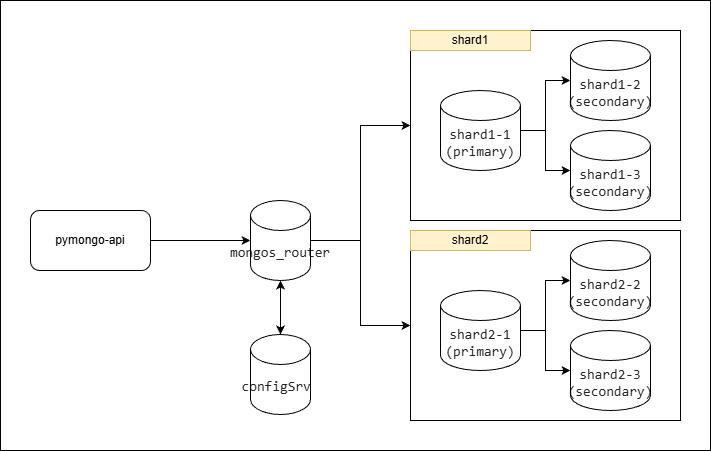

The diagram above was exported from draw.io. Its source (the exported page's mxGraphModel, read from the mxfile embedded in the PNG):
<mxGraphModel dx="2066" dy="1137" grid="1" gridSize="10" guides="1" tooltips="1" connect="1" arrows="1" fold="1" page="1" pageScale="1" pageWidth="1169" pageHeight="827" math="0" shadow="0">
  <root>
    <mxCell id="0" />
    <mxCell id="1" parent="0" />
    <mxCell id="0HeGwAGCP5YsVFZnjVkV-17" value="" style="rounded=0;whiteSpace=wrap;html=1;" vertex="1" parent="1">
      <mxGeometry x="50" y="20" width="710" height="450" as="geometry" />
    </mxCell>
    <mxCell id="0HeGwAGCP5YsVFZnjVkV-1" value="" style="rounded=0;whiteSpace=wrap;html=1;" vertex="1" parent="1">
      <mxGeometry x="460" y="50" width="270" height="190" as="geometry" />
    </mxCell>
    <mxCell id="5HyuEr5D6tnxoLRruOPe-8" value="" style="edgeStyle=orthogonalEdgeStyle;rounded=0;orthogonalLoop=1;jettySize=auto;html=1;startArrow=none;startFill=0;" parent="1" source="zA23MoTUsTF4_91t8viU-3" target="5HyuEr5D6tnxoLRruOPe-4" edge="1">
      <mxGeometry relative="1" as="geometry" />
    </mxCell>
    <mxCell id="zA23MoTUsTF4_91t8viU-3" value="pymongo-api" style="rounded=1;whiteSpace=wrap;html=1;" parent="1" vertex="1">
      <mxGeometry x="80" y="230" width="120" height="60" as="geometry" />
    </mxCell>
    <mxCell id="5HyuEr5D6tnxoLRruOPe-1" value="&lt;span style=&quot;color: rgba(0, 0, 0, 0.85); font-family: Menlo, &amp;quot;Ubuntu Mono&amp;quot;, consolas, source-code-pro, monospace; font-size: 14px; text-align: start; white-space: pre;&quot;&gt;configSrv &lt;/span&gt;" style="shape=cylinder3;whiteSpace=wrap;html=1;boundedLbl=1;backgroundOutline=1;size=15;" parent="1" vertex="1">
      <mxGeometry x="300" y="354" width="60" height="80" as="geometry" />
    </mxCell>
    <mxCell id="0HeGwAGCP5YsVFZnjVkV-13" style="edgeStyle=orthogonalEdgeStyle;rounded=0;orthogonalLoop=1;jettySize=auto;html=1;" edge="1" parent="1" source="5HyuEr5D6tnxoLRruOPe-2" target="0HeGwAGCP5YsVFZnjVkV-3">
      <mxGeometry relative="1" as="geometry" />
    </mxCell>
    <mxCell id="0HeGwAGCP5YsVFZnjVkV-14" style="edgeStyle=orthogonalEdgeStyle;rounded=0;orthogonalLoop=1;jettySize=auto;html=1;" edge="1" parent="1" source="5HyuEr5D6tnxoLRruOPe-2" target="0HeGwAGCP5YsVFZnjVkV-4">
      <mxGeometry relative="1" as="geometry" />
    </mxCell>
    <mxCell id="5HyuEr5D6tnxoLRruOPe-2" value="&lt;span style=&quot;color: rgba(0, 0, 0, 0.85); font-family: Menlo, &amp;quot;Ubuntu Mono&amp;quot;, consolas, source-code-pro, monospace; font-size: 14px; text-align: start; white-space: pre;&quot;&gt;shard1-1&lt;/span&gt;&lt;div style=&quot;text-align: start;&quot;&gt;&lt;font color=&quot;rgba(0, 0, 0, 0.85)&quot; face=&quot;Menlo, Ubuntu Mono, consolas, source-code-pro, monospace&quot;&gt;&lt;span style=&quot;font-size: 14px; white-space: pre;&quot;&gt;(primary)&lt;/span&gt;&lt;/font&gt;&lt;/div&gt;" style="shape=cylinder3;whiteSpace=wrap;html=1;boundedLbl=1;backgroundOutline=1;size=15;" parent="1" vertex="1">
      <mxGeometry x="490" y="110" width="80" height="80" as="geometry" />
    </mxCell>
    <mxCell id="5HyuEr5D6tnxoLRruOPe-7" value="" style="edgeStyle=orthogonalEdgeStyle;rounded=0;orthogonalLoop=1;jettySize=auto;html=1;startArrow=classic;startFill=1;" parent="1" source="5HyuEr5D6tnxoLRruOPe-4" target="5HyuEr5D6tnxoLRruOPe-1" edge="1">
      <mxGeometry relative="1" as="geometry" />
    </mxCell>
    <mxCell id="0HeGwAGCP5YsVFZnjVkV-11" style="edgeStyle=orthogonalEdgeStyle;rounded=0;orthogonalLoop=1;jettySize=auto;html=1;entryX=0;entryY=0.5;entryDx=0;entryDy=0;" edge="1" parent="1" source="5HyuEr5D6tnxoLRruOPe-4" target="0HeGwAGCP5YsVFZnjVkV-1">
      <mxGeometry relative="1" as="geometry" />
    </mxCell>
    <mxCell id="0HeGwAGCP5YsVFZnjVkV-12" style="edgeStyle=orthogonalEdgeStyle;rounded=0;orthogonalLoop=1;jettySize=auto;html=1;entryX=0;entryY=0.5;entryDx=0;entryDy=0;" edge="1" parent="1" source="5HyuEr5D6tnxoLRruOPe-4" target="0HeGwAGCP5YsVFZnjVkV-6">
      <mxGeometry relative="1" as="geometry" />
    </mxCell>
    <mxCell id="5HyuEr5D6tnxoLRruOPe-4" value="&lt;div&gt;&lt;span style=&quot;color: rgba(0, 0, 0, 0.85); font-family: Menlo, &amp;quot;Ubuntu Mono&amp;quot;, consolas, source-code-pro, monospace; font-size: 14px; text-align: start; white-space: pre;&quot;&gt;mongos_router&lt;/span&gt;&lt;/div&gt;" style="shape=cylinder3;whiteSpace=wrap;html=1;boundedLbl=1;backgroundOutline=1;size=15;" parent="1" vertex="1">
      <mxGeometry x="300" y="220" width="60" height="80" as="geometry" />
    </mxCell>
    <mxCell id="0HeGwAGCP5YsVFZnjVkV-2" value="shard1" style="rounded=0;whiteSpace=wrap;html=1;fillColor=#fff2cc;strokeColor=#d6b656;" vertex="1" parent="1">
      <mxGeometry x="460" y="50" width="120" height="20" as="geometry" />
    </mxCell>
    <mxCell id="0HeGwAGCP5YsVFZnjVkV-3" value="&lt;span style=&quot;color: rgba(0, 0, 0, 0.85); font-family: Menlo, &amp;quot;Ubuntu Mono&amp;quot;, consolas, source-code-pro, monospace; font-size: 14px; text-align: start; white-space: pre;&quot;&gt;shard1-2&lt;/span&gt;&lt;div style=&quot;text-align: start;&quot;&gt;&lt;font color=&quot;rgba(0, 0, 0, 0.85)&quot; face=&quot;Menlo, Ubuntu Mono, consolas, source-code-pro, monospace&quot;&gt;&lt;span style=&quot;font-size: 14px; white-space: pre;&quot;&gt;(secondary)&lt;/span&gt;&lt;/font&gt;&lt;/div&gt;" style="shape=cylinder3;whiteSpace=wrap;html=1;boundedLbl=1;backgroundOutline=1;size=15;" vertex="1" parent="1">
      <mxGeometry x="620" y="60" width="80" height="80" as="geometry" />
    </mxCell>
    <mxCell id="0HeGwAGCP5YsVFZnjVkV-4" value="&lt;span style=&quot;color: rgba(0, 0, 0, 0.85); font-family: Menlo, &amp;quot;Ubuntu Mono&amp;quot;, consolas, source-code-pro, monospace; font-size: 14px; text-align: start; white-space: pre;&quot;&gt;shard1-3&lt;/span&gt;&lt;div style=&quot;text-align: start;&quot;&gt;&lt;font color=&quot;rgba(0, 0, 0, 0.85)&quot; face=&quot;Menlo, Ubuntu Mono, consolas, source-code-pro, monospace&quot;&gt;&lt;span style=&quot;font-size: 14px; white-space: pre;&quot;&gt;(secondary)&lt;/span&gt;&lt;/font&gt;&lt;/div&gt;" style="shape=cylinder3;whiteSpace=wrap;html=1;boundedLbl=1;backgroundOutline=1;size=15;" vertex="1" parent="1">
      <mxGeometry x="620" y="150" width="80" height="80" as="geometry" />
    </mxCell>
    <mxCell id="0HeGwAGCP5YsVFZnjVkV-6" value="" style="rounded=0;whiteSpace=wrap;html=1;" vertex="1" parent="1">
      <mxGeometry x="460" y="250" width="270" height="190" as="geometry" />
    </mxCell>
    <mxCell id="0HeGwAGCP5YsVFZnjVkV-15" style="edgeStyle=orthogonalEdgeStyle;rounded=0;orthogonalLoop=1;jettySize=auto;html=1;" edge="1" parent="1" source="0HeGwAGCP5YsVFZnjVkV-7" target="0HeGwAGCP5YsVFZnjVkV-9">
      <mxGeometry relative="1" as="geometry" />
    </mxCell>
    <mxCell id="0HeGwAGCP5YsVFZnjVkV-16" style="edgeStyle=orthogonalEdgeStyle;rounded=0;orthogonalLoop=1;jettySize=auto;html=1;" edge="1" parent="1" source="0HeGwAGCP5YsVFZnjVkV-7" target="0HeGwAGCP5YsVFZnjVkV-10">
      <mxGeometry relative="1" as="geometry" />
    </mxCell>
    <mxCell id="0HeGwAGCP5YsVFZnjVkV-7" value="&lt;span style=&quot;color: rgba(0, 0, 0, 0.85); font-family: Menlo, &amp;quot;Ubuntu Mono&amp;quot;, consolas, source-code-pro, monospace; font-size: 14px; text-align: start; white-space: pre;&quot;&gt;shard2-1&lt;/span&gt;&lt;div style=&quot;text-align: start;&quot;&gt;&lt;font color=&quot;rgba(0, 0, 0, 0.85)&quot; face=&quot;Menlo, Ubuntu Mono, consolas, source-code-pro, monospace&quot;&gt;&lt;span style=&quot;font-size: 14px; white-space: pre;&quot;&gt;(primary)&lt;/span&gt;&lt;/font&gt;&lt;/div&gt;" style="shape=cylinder3;whiteSpace=wrap;html=1;boundedLbl=1;backgroundOutline=1;size=15;" vertex="1" parent="1">
      <mxGeometry x="490" y="310" width="80" height="80" as="geometry" />
    </mxCell>
    <mxCell id="0HeGwAGCP5YsVFZnjVkV-8" value="shard2" style="rounded=0;whiteSpace=wrap;html=1;fillColor=#fff2cc;strokeColor=#d6b656;" vertex="1" parent="1">
      <mxGeometry x="460" y="250" width="120" height="20" as="geometry" />
    </mxCell>
    <mxCell id="0HeGwAGCP5YsVFZnjVkV-9" value="&lt;span style=&quot;color: rgba(0, 0, 0, 0.85); font-family: Menlo, &amp;quot;Ubuntu Mono&amp;quot;, consolas, source-code-pro, monospace; font-size: 14px; text-align: start; white-space: pre;&quot;&gt;shard2-2&lt;/span&gt;&lt;div style=&quot;text-align: start;&quot;&gt;&lt;font color=&quot;rgba(0, 0, 0, 0.85)&quot; face=&quot;Menlo, Ubuntu Mono, consolas, source-code-pro, monospace&quot;&gt;&lt;span style=&quot;font-size: 14px; white-space: pre;&quot;&gt;(secondary)&lt;/span&gt;&lt;/font&gt;&lt;/div&gt;" style="shape=cylinder3;whiteSpace=wrap;html=1;boundedLbl=1;backgroundOutline=1;size=15;" vertex="1" parent="1">
      <mxGeometry x="620" y="260" width="80" height="80" as="geometry" />
    </mxCell>
    <mxCell id="0HeGwAGCP5YsVFZnjVkV-10" value="&lt;span style=&quot;color: rgba(0, 0, 0, 0.85); font-family: Menlo, &amp;quot;Ubuntu Mono&amp;quot;, consolas, source-code-pro, monospace; font-size: 14px; text-align: start; white-space: pre;&quot;&gt;shard2-3&lt;/span&gt;&lt;div style=&quot;text-align: start;&quot;&gt;&lt;font color=&quot;rgba(0, 0, 0, 0.85)&quot; face=&quot;Menlo, Ubuntu Mono, consolas, source-code-pro, monospace&quot;&gt;&lt;span style=&quot;font-size: 14px; white-space: pre;&quot;&gt;(secondary)&lt;/span&gt;&lt;/font&gt;&lt;/div&gt;" style="shape=cylinder3;whiteSpace=wrap;html=1;boundedLbl=1;backgroundOutline=1;size=15;" vertex="1" parent="1">
      <mxGeometry x="620" y="350" width="80" height="80" as="geometry" />
    </mxCell>
  </root>
</mxGraphModel>